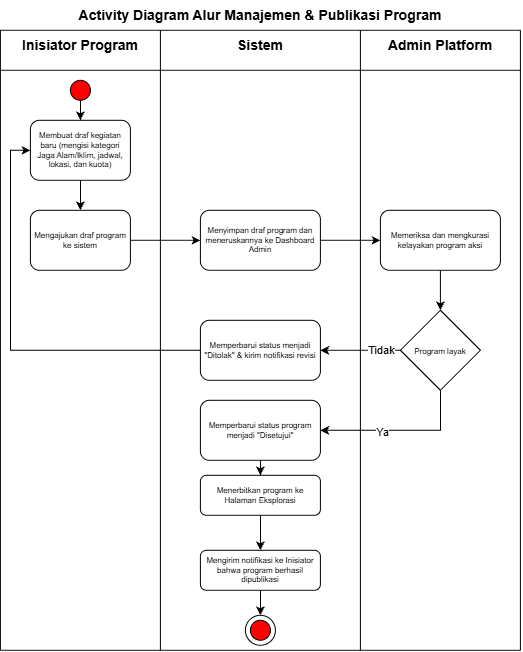

The diagram above was exported from draw.io. Its source (the exported page's mxGraphModel, read from the mxfile embedded in the PNG):
<mxGraphModel dx="1088" dy="593" grid="1" gridSize="10" guides="1" tooltips="1" connect="1" arrows="1" fold="1" page="1" pageScale="1" pageWidth="850" pageHeight="1100" math="0" shadow="0">
  <root>
    <mxCell id="0" />
    <mxCell id="1" parent="0" />
    <mxCell id="VeHVIg8MjlpzKGEUfuwN-2" parent="1" style="text;html=1;whiteSpace=wrap;strokeColor=none;fillColor=none;align=center;verticalAlign=middle;rounded=0;fontSize=14;fontStyle=1" value="Inisiator Program" vertex="1">
      <mxGeometry height="30" width="140" x="50" y="40" as="geometry" />
    </mxCell>
    <mxCell id="VeHVIg8MjlpzKGEUfuwN-4" parent="1" style="text;html=1;whiteSpace=wrap;strokeColor=none;fillColor=none;align=center;verticalAlign=top;rounded=0;fontSize=14;fontStyle=1" value="Sistem" vertex="1">
      <mxGeometry height="30" width="60" x="270" y="40" as="geometry" />
    </mxCell>
    <mxCell id="VeHVIg8MjlpzKGEUfuwN-7" parent="1" style="text;html=1;whiteSpace=wrap;strokeColor=none;fillColor=none;align=center;verticalAlign=middle;rounded=0;fontSize=14;fontStyle=1" value="Admin Platform" vertex="1">
      <mxGeometry height="30" width="120" x="420" y="40" as="geometry" />
    </mxCell>
    <mxCell id="VeHVIg8MjlpzKGEUfuwN-10" edge="1" parent="1" source="VeHVIg8MjlpzKGEUfuwN-8" style="edgeStyle=orthogonalEdgeStyle;rounded=0;orthogonalLoop=1;jettySize=auto;html=1;" target="VeHVIg8MjlpzKGEUfuwN-9" value="">
      <mxGeometry relative="1" as="geometry" />
    </mxCell>
    <mxCell id="VeHVIg8MjlpzKGEUfuwN-8" parent="1" style="ellipse;whiteSpace=wrap;html=1;shapeInside=1;aspect=fixed;fillColor=#FF0000;" value="" vertex="1">
      <mxGeometry height="20" width="20" x="110" y="90" as="geometry" />
    </mxCell>
    <mxCell id="mlIlUnCNxkM7gYox7Ne3-2" edge="1" parent="1" source="VeHVIg8MjlpzKGEUfuwN-9" style="edgeStyle=orthogonalEdgeStyle;rounded=0;orthogonalLoop=1;jettySize=auto;html=1;" target="mlIlUnCNxkM7gYox7Ne3-1" value="">
      <mxGeometry relative="1" as="geometry" />
    </mxCell>
    <mxCell id="VeHVIg8MjlpzKGEUfuwN-9" parent="1" style="rounded=1;whiteSpace=wrap;html=1;fontSize=8;" value="Membuat draf kegiatan baru (mengisi kategori Jaga Alam/Iklim, jadwal, lokasi, dan kuota)" vertex="1">
      <mxGeometry height="60" width="100" x="70" y="130" as="geometry" />
    </mxCell>
    <mxCell id="VeHVIg8MjlpzKGEUfuwN-46" parent="1" style="ellipse;whiteSpace=wrap;html=1;shapeInside=1;aspect=fixed;" value="" vertex="1">
      <mxGeometry height="30" width="30" x="285" y="625" as="geometry" />
    </mxCell>
    <mxCell id="VeHVIg8MjlpzKGEUfuwN-47" parent="1" style="ellipse;whiteSpace=wrap;html=1;shapeInside=1;aspect=fixed;fillColor=#FF0000;" value="" vertex="1">
      <mxGeometry height="20" width="20" x="290" y="630" as="geometry" />
    </mxCell>
    <mxCell id="VeHVIg8MjlpzKGEUfuwN-49" edge="1" parent="1" style="endArrow=none;html=1;rounded=0;" value="">
      <mxGeometry height="50" relative="1" width="50" as="geometry">
        <mxPoint x="40" y="80" as="sourcePoint" />
        <mxPoint x="560" y="80" as="targetPoint" />
      </mxGeometry>
    </mxCell>
    <mxCell id="VeHVIg8MjlpzKGEUfuwN-50" edge="1" parent="1" style="endArrow=none;html=1;rounded=0;" value="">
      <mxGeometry height="50" relative="1" width="50" as="geometry">
        <mxPoint x="40" y="660" as="sourcePoint" />
        <mxPoint x="40" y="40" as="targetPoint" />
      </mxGeometry>
    </mxCell>
    <mxCell id="VeHVIg8MjlpzKGEUfuwN-51" edge="1" parent="1" style="endArrow=none;html=1;rounded=0;" value="">
      <mxGeometry height="50" relative="1" width="50" as="geometry">
        <mxPoint x="40" y="660" as="sourcePoint" />
        <mxPoint x="560" y="660" as="targetPoint" />
      </mxGeometry>
    </mxCell>
    <mxCell id="VeHVIg8MjlpzKGEUfuwN-52" edge="1" parent="1" style="endArrow=none;html=1;rounded=0;" value="">
      <mxGeometry height="50" relative="1" width="50" as="geometry">
        <mxPoint x="560" y="660" as="sourcePoint" />
        <mxPoint x="560" y="40" as="targetPoint" />
      </mxGeometry>
    </mxCell>
    <mxCell id="VeHVIg8MjlpzKGEUfuwN-54" edge="1" parent="1" style="endArrow=none;html=1;rounded=0;" value="">
      <mxGeometry height="50" relative="1" width="50" as="geometry">
        <mxPoint x="40" y="40" as="sourcePoint" />
        <mxPoint x="560" y="40" as="targetPoint" />
      </mxGeometry>
    </mxCell>
    <mxCell id="VeHVIg8MjlpzKGEUfuwN-55" edge="1" parent="1" style="endArrow=none;html=1;rounded=0;" value="">
      <mxGeometry height="50" relative="1" width="50" as="geometry">
        <mxPoint x="200" y="660" as="sourcePoint" />
        <mxPoint x="200" y="40" as="targetPoint" />
      </mxGeometry>
    </mxCell>
    <mxCell id="VeHVIg8MjlpzKGEUfuwN-56" edge="1" parent="1" style="endArrow=none;html=1;rounded=0;" value="">
      <mxGeometry height="50" relative="1" width="50" as="geometry">
        <mxPoint x="400" y="660" as="sourcePoint" />
        <mxPoint x="400" y="40" as="targetPoint" />
      </mxGeometry>
    </mxCell>
    <mxCell id="VeHVIg8MjlpzKGEUfuwN-57" parent="1" style="text;html=1;whiteSpace=wrap;strokeColor=none;fillColor=none;align=center;verticalAlign=middle;rounded=0;fontSize=14;fontStyle=1" value="Activity Diagram Alur Manajemen &amp;amp; Publikasi Program" vertex="1">
      <mxGeometry height="30" width="400" x="100" y="10" as="geometry" />
    </mxCell>
    <mxCell id="mlIlUnCNxkM7gYox7Ne3-4" edge="1" parent="1" source="mlIlUnCNxkM7gYox7Ne3-1" style="edgeStyle=orthogonalEdgeStyle;rounded=0;orthogonalLoop=1;jettySize=auto;html=1;" target="mlIlUnCNxkM7gYox7Ne3-3" value="">
      <mxGeometry relative="1" as="geometry" />
    </mxCell>
    <mxCell id="mlIlUnCNxkM7gYox7Ne3-1" parent="1" style="rounded=1;whiteSpace=wrap;html=1;fontSize=8;" value="Mengajukan draf program ke sistem" vertex="1">
      <mxGeometry height="60" width="100" x="70" y="220" as="geometry" />
    </mxCell>
    <mxCell id="DnT3VRcalKD1VVjOjsRH-1" edge="1" parent="1" source="mlIlUnCNxkM7gYox7Ne3-3" style="edgeStyle=orthogonalEdgeStyle;rounded=0;orthogonalLoop=1;jettySize=auto;html=1;" target="mlIlUnCNxkM7gYox7Ne3-5" value="">
      <mxGeometry relative="1" as="geometry" />
    </mxCell>
    <mxCell id="mlIlUnCNxkM7gYox7Ne3-3" parent="1" style="rounded=1;whiteSpace=wrap;html=1;fontSize=8;" value="Menyimpan draf program dan meneruskannya ke Dashboard Admin" vertex="1">
      <mxGeometry height="60" width="120" x="240" y="220" as="geometry" />
    </mxCell>
    <mxCell id="mlIlUnCNxkM7gYox7Ne3-7" edge="1" parent="1" source="mlIlUnCNxkM7gYox7Ne3-5" style="edgeStyle=orthogonalEdgeStyle;rounded=0;orthogonalLoop=1;jettySize=auto;html=1;" target="mlIlUnCNxkM7gYox7Ne3-6" value="">
      <mxGeometry relative="1" as="geometry" />
    </mxCell>
    <mxCell id="mlIlUnCNxkM7gYox7Ne3-5" parent="1" style="rounded=1;whiteSpace=wrap;html=1;fontSize=8;" value="Memeriksa dan mengkurasi kelayakan program aksi" vertex="1">
      <mxGeometry height="60" width="120" x="420" y="220" as="geometry" />
    </mxCell>
    <mxCell id="mlIlUnCNxkM7gYox7Ne3-9" edge="1" parent="1" source="mlIlUnCNxkM7gYox7Ne3-6" style="edgeStyle=orthogonalEdgeStyle;rounded=0;orthogonalLoop=1;jettySize=auto;html=1;" target="mlIlUnCNxkM7gYox7Ne3-8" value="">
      <mxGeometry relative="1" as="geometry" />
    </mxCell>
    <mxCell id="mlIlUnCNxkM7gYox7Ne3-11" connectable="0" parent="mlIlUnCNxkM7gYox7Ne3-9" style="edgeLabel;html=1;align=center;verticalAlign=middle;resizable=0;points=[];" value="Tidak" vertex="1">
      <mxGeometry relative="1" x="-0.2103" as="geometry">
        <mxPoint x="12" as="offset" />
      </mxGeometry>
    </mxCell>
    <mxCell id="mlIlUnCNxkM7gYox7Ne3-13" edge="1" parent="1" source="mlIlUnCNxkM7gYox7Ne3-6" style="edgeStyle=orthogonalEdgeStyle;rounded=0;orthogonalLoop=1;jettySize=auto;html=1;entryX=1;entryY=0.5;entryDx=0;entryDy=0;" target="mlIlUnCNxkM7gYox7Ne3-12">
      <mxGeometry relative="1" as="geometry">
        <Array as="points">
          <mxPoint x="480" y="440" />
        </Array>
        <mxPoint x="470" y="440" as="targetPoint" />
      </mxGeometry>
    </mxCell>
    <mxCell id="mlIlUnCNxkM7gYox7Ne3-14" connectable="0" parent="mlIlUnCNxkM7gYox7Ne3-13" style="edgeLabel;html=1;align=center;verticalAlign=middle;resizable=0;points=[];" value="Ya" vertex="1">
      <mxGeometry relative="1" x="0.2208" y="2" as="geometry">
        <mxPoint as="offset" />
      </mxGeometry>
    </mxCell>
    <mxCell id="mlIlUnCNxkM7gYox7Ne3-6" parent="1" style="rhombus;whiteSpace=wrap;html=1;shapeInside=1;fontSize=8;" value="Program layak" vertex="1">
      <mxGeometry height="80" width="80" x="440" y="320" as="geometry" />
    </mxCell>
    <mxCell id="mlIlUnCNxkM7gYox7Ne3-10" edge="1" parent="1" source="mlIlUnCNxkM7gYox7Ne3-8" style="edgeStyle=orthogonalEdgeStyle;rounded=0;orthogonalLoop=1;jettySize=auto;html=1;endArrow=classic;endFill=1;entryX=0;entryY=0.5;entryDx=0;entryDy=0;" target="VeHVIg8MjlpzKGEUfuwN-9">
      <mxGeometry relative="1" as="geometry">
        <mxPoint x="50" y="160" as="targetPoint" />
      </mxGeometry>
    </mxCell>
    <mxCell id="mlIlUnCNxkM7gYox7Ne3-8" parent="1" style="rounded=1;whiteSpace=wrap;html=1;fontSize=8;" value="Memperbarui status menjadi &quot;Ditolak&quot; &amp;amp; kirim notifikasi revisi" vertex="1">
      <mxGeometry height="60" width="120" x="240" y="330" as="geometry" />
    </mxCell>
    <mxCell id="mlIlUnCNxkM7gYox7Ne3-20" edge="1" parent="1" source="mlIlUnCNxkM7gYox7Ne3-12" style="edgeStyle=orthogonalEdgeStyle;rounded=0;orthogonalLoop=1;jettySize=auto;html=1;" target="mlIlUnCNxkM7gYox7Ne3-15">
      <mxGeometry relative="1" as="geometry" />
    </mxCell>
    <mxCell id="mlIlUnCNxkM7gYox7Ne3-12" parent="1" style="rounded=1;whiteSpace=wrap;html=1;fontSize=8;" value="Memperbarui status program menjadi &quot;Disetujui&quot;" vertex="1">
      <mxGeometry height="60" width="120" x="240" y="410" as="geometry" />
    </mxCell>
    <mxCell id="mlIlUnCNxkM7gYox7Ne3-21" edge="1" parent="1" source="mlIlUnCNxkM7gYox7Ne3-15" style="edgeStyle=orthogonalEdgeStyle;rounded=0;orthogonalLoop=1;jettySize=auto;html=1;" target="mlIlUnCNxkM7gYox7Ne3-17" value="">
      <mxGeometry relative="1" as="geometry" />
    </mxCell>
    <mxCell id="mlIlUnCNxkM7gYox7Ne3-15" parent="1" style="rounded=1;whiteSpace=wrap;html=1;fontSize=8;" value="&lt;font&gt;Menerbitkan program ke Halaman Eksplorasi&lt;/font&gt;" vertex="1">
      <mxGeometry height="40" width="120" x="240" y="485" as="geometry" />
    </mxCell>
    <mxCell id="mlIlUnCNxkM7gYox7Ne3-24" edge="1" parent="1" source="mlIlUnCNxkM7gYox7Ne3-17" style="edgeStyle=orthogonalEdgeStyle;rounded=0;orthogonalLoop=1;jettySize=auto;html=1;entryX=0.5;entryY=0;entryDx=0;entryDy=0;" target="VeHVIg8MjlpzKGEUfuwN-46">
      <mxGeometry relative="1" as="geometry" />
    </mxCell>
    <mxCell id="mlIlUnCNxkM7gYox7Ne3-17" parent="1" style="rounded=1;whiteSpace=wrap;html=1;fontSize=8;" value="&lt;font&gt;Mengirim notifikasi ke Inisiator bahwa program berhasil dipublikasi&lt;/font&gt;" vertex="1">
      <mxGeometry height="40" width="120" x="240" y="560" as="geometry" />
    </mxCell>
  </root>
</mxGraphModel>